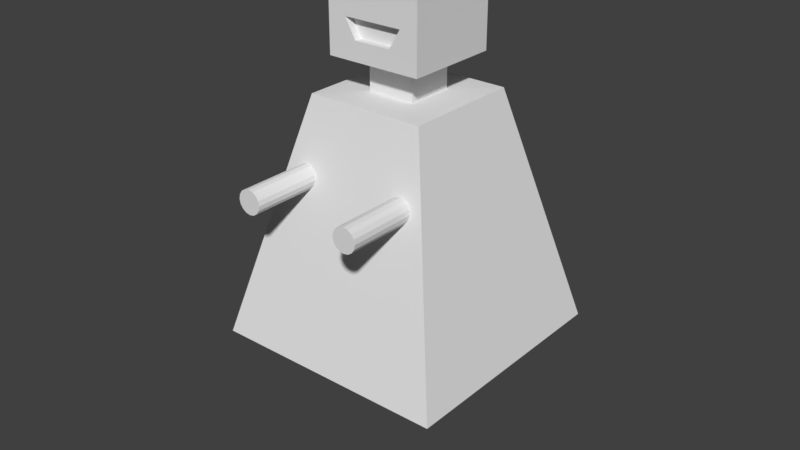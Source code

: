 # Source: Enemy.blend  (saved by Blender 2.77.0; exported with 4.5.12 LTS)
import bpy
from mathutils import Matrix  # noqa: F401  (used for matrix-valued properties, if any)

bpy.ops.wm.read_factory_settings(use_empty=True)
scene = bpy.context.scene
scene.name = 'Scene'

# ---- collections
col_collection_1 = bpy.data.collections.new('Collection 1'); scene.collection.children.link(col_collection_1)
col_collection_2 = bpy.data.collections.new('Collection 2'); scene.collection.children.link(col_collection_2)
col_collection_2.hide_render = True
col_collection_2.hide_viewport = True

# ---- materials (node trees are filled in below, after node groups)
mat_material = bpy.data.materials.new('Material')
mat_material.alpha_threshold = 0.0
mat_material.use_transparent_shadow = False
mat_material.roughness = 0.5
mat_material.line_color = (0.0, 0.0, 0.0, 1.0)

# ---- material node trees

# ---- world
world_world = bpy.data.worlds.new('World'); scene.world = world_world
world_world.color = (0.05088, 0.05088, 0.05088)
world_world.use_sun_shadow = False
world_world.sun_shadow_jitter_overblur = 0.0
world_world.cycles.sampling_method = 'MANUAL'

# ---- meshes
me_cube_002 = bpy.data.meshes.new('Cube.002')
me_cube_002.from_pydata([(-0.2843, -0.1787, 1.137), (-0.2843, -0.9909, 1.137), (-0.2905, -0.1787, 1.106), (-0.2905, -0.9909, 1.106), (-0.3081, -0.1787, 1.08), (-0.3081, -0.9909, 1.08), (-0.3344, -0.1787, 1.062), (-0.3344, -0.9909, 1.062), (-0.3655, -0.1787, 1.056), (-0.3655, -0.9909, 1.056), (-0.3966, -0.1787, 1.062), (-0.3966, -0.9909, 1.062), (-0.4229, -0.1787, 1.08), (-0.4229, -0.9909, 1.08), (-0.4406, -0.1787, 1.106), (-0.4406, -0.9909, 1.106), (-0.4467, -0.1787, 1.137), (-0.4467, -0.9909, 1.137), (-0.4406, -0.1787, 1.168), (-0.4406, -0.9909, 1.168), (-0.4229, -0.1787, 1.195), (-0.4229, -0.9909, 1.195), (-0.3966, -0.1787, 1.212), (-0.3966, -0.9909, 1.212), (-0.3655, -0.1787, 1.218), (-0.3655, -0.9909, 1.218), (-0.3344, -0.1787, 1.212), (-0.3344, -0.9909, 1.212), (-0.3081, -0.1787, 1.195), (-0.3081, -0.9909, 1.195), (-0.2905, -0.1787, 1.168), (-0.2905, -0.9909, 1.168)], [], [(0, 1, 3, 2), (2, 3, 5, 4), (4, 5, 7, 6), (6, 7, 9, 8), (8, 9, 11, 10), (10, 11, 13, 12), (12, 13, 15, 14), (14, 15, 17, 16), (16, 17, 19, 18), (18, 19, 21, 20), (20, 21, 23, 22), (22, 23, 25, 24), (24, 25, 27, 26), (26, 27, 29, 28), (3, 1, 31, 29, 27, 25, 23, 21, 19, 17, 15, 13, 11, 9, 7, 5), (28, 29, 31, 30), (30, 31, 1, 0), (0, 2, 4, 6, 8, 10, 12, 14, 16, 18, 20, 22, 24, 26, 28, 30)])
_uv = me_cube_002.uv_layers.new(name='UVMap')
_uv.uv.foreach_set('vector', [0.1179, 0.06582, 0.1135, 0.1207, 0.1114, 0.1205, 0.1158, 0.06565, 0.1158, 0.06565, 0.1114, 0.1205, 0.1092, 0.1204, 0.1136, 0.06548, 0.1136, 0.06548, 0.1092, 0.1204, 0.1071, 0.1202, 0.1115, 0.06531, 0.1115, 0.06531, 0.1071, 0.1202, 0.1049, 0.12, 0.1093, 0.06514, 0.1093, 0.06514, 0.1049, 0.12, 0.1028, 0.1199, 0.1072, 0.06496, 0.1415, 0.06771, 0.1371, 0.1226, 0.1349, 0.1224, 0.1393, 0.06754, 0.1393, 0.06754, 0.1349, 0.1224, 0.1328, 0.1223, 0.1372, 0.06737, 0.1372, 0.06737, 0.1328, 0.1223, 0.1306, 0.1221, 0.135, 0.0672, 0.135, 0.0672, 0.1306, 0.1221, 0.1285, 0.1219, 0.1329, 0.06703, 0.1329, 0.06703, 0.1285, 0.1219, 0.1263, 0.1217, 0.1307, 0.06685, 0.1307, 0.06685, 0.1263, 0.1217, 0.1242, 0.1216, 0.1286, 0.06668, 0.1286, 0.06668, 0.1242, 0.1216, 0.1221, 0.1214, 0.1265, 0.06651, 0.1265, 0.06651, 0.1221, 0.1214, 0.1199, 0.1212, 0.1243, 0.06634, 0.1243, 0.06634, 0.1199, 0.1212, 0.1178, 0.1211, 0.1222, 0.06617, 0.1032, 0.1894, 0.1011, 0.1892, 0.09915, 0.1882, 0.09776, 0.1866, 0.09709, 0.1846, 0.09727, 0.1824, 0.09824, 0.1805, 0.09988, 0.1791, 0.1019, 0.1785, 0.1041, 0.1786, 0.106, 0.1796, 0.1074, 0.1812, 0.108, 0.1833, 0.1079, 0.1854, 0.1069, 0.1873, 0.1052, 0.1887, 0.1222, 0.06617, 0.1178, 0.1211, 0.1156, 0.1209, 0.12, 0.066, 0.12, 0.066, 0.1156, 0.1209, 0.1135, 0.1207, 0.1179, 0.06582, 0.1296, 0.1917, 0.1276, 0.1923, 0.1254, 0.1921, 0.1235, 0.1912, 0.1221, 0.1895, 0.1215, 0.1875, 0.1216, 0.1854, 0.1226, 0.1834, 0.1242, 0.182, 0.1263, 0.1814, 0.1284, 0.1816, 0.1303, 0.1825, 0.1317, 0.1842, 0.1324, 0.1862, 0.1322, 0.1884, 0.1312, 0.1903])
me_cube_002.materials.append(mat_material)
me_cube_002.use_remesh_preserve_volume = False
me_cube_002.use_remesh_preserve_attributes = False
me_cube_002.use_mirror_vertex_groups = False
me_cube_002.update()
me_cube_000 = bpy.data.meshes.new('Cube.000')
me_cube_000.from_pydata([(0.4467, -0.1787, 1.137), (0.4467, -0.9909, 1.137), (0.4406, -0.1787, 1.106), (0.4406, -0.9909, 1.106), (0.4229, -0.1787, 1.08), (0.4229, -0.9909, 1.08), (0.3966, -0.1787, 1.062), (0.3966, -0.9909, 1.062), (0.3655, -0.1787, 1.056), (0.3655, -0.9909, 1.056), (0.3344, -0.1787, 1.062), (0.3344, -0.9909, 1.062), (0.3081, -0.1787, 1.08), (0.3081, -0.9909, 1.08), (0.2905, -0.1787, 1.106), (0.2905, -0.9909, 1.106), (0.2843, -0.1787, 1.137), (0.2843, -0.9909, 1.137), (0.2905, -0.1787, 1.168), (0.2905, -0.9909, 1.168), (0.3081, -0.1787, 1.195), (0.3081, -0.9909, 1.195), (0.3344, -0.1787, 1.212), (0.3344, -0.9909, 1.212), (0.3655, -0.1787, 1.218), (0.3655, -0.9909, 1.218), (0.3966, -0.1787, 1.212), (0.3966, -0.9909, 1.212), (0.4229, -0.1787, 1.195), (0.4229, -0.9909, 1.195), (0.4406, -0.1787, 1.168), (0.4406, -0.9909, 1.168)], [], [(0, 1, 3, 2), (2, 3, 5, 4), (4, 5, 7, 6), (6, 7, 9, 8), (8, 9, 11, 10), (10, 11, 13, 12), (12, 13, 15, 14), (14, 15, 17, 16), (16, 17, 19, 18), (18, 19, 21, 20), (20, 21, 23, 22), (22, 23, 25, 24), (24, 25, 27, 26), (26, 27, 29, 28), (3, 1, 31, 29, 27, 25, 23, 21, 19, 17, 15, 13, 11, 9, 7, 5), (28, 29, 31, 30), (30, 31, 1, 0), (0, 2, 4, 6, 8, 10, 12, 14, 16, 18, 20, 22, 24, 26, 28, 30)])
_uv = me_cube_000.uv_layers.new(name='UVMap')
_uv.uv.foreach_set('vector', [0.1306, 0.1224, 0.1263, 0.1773, 0.1241, 0.1771, 0.1285, 0.1222, 0.1285, 0.1222, 0.1241, 0.1771, 0.122, 0.1769, 0.1263, 0.122, 0.1263, 0.122, 0.122, 0.1769, 0.1198, 0.1767, 0.1242, 0.1219, 0.1242, 0.1219, 0.1198, 0.1767, 0.1177, 0.1766, 0.1221, 0.1217, 0.1221, 0.1217, 0.1177, 0.1766, 0.1155, 0.1764, 0.1199, 0.1215, 0.1199, 0.1215, 0.1155, 0.1764, 0.1134, 0.1762, 0.1178, 0.1213, 0.1178, 0.1213, 0.1134, 0.1762, 0.1113, 0.1761, 0.1156, 0.1212, 0.1156, 0.1212, 0.1113, 0.1761, 0.1091, 0.1759, 0.1135, 0.121, 0.1135, 0.121, 0.1091, 0.1759, 0.107, 0.1757, 0.1114, 0.1208, 0.1114, 0.1208, 0.107, 0.1757, 0.1048, 0.1756, 0.1092, 0.1207, 0.1092, 0.1207, 0.1048, 0.1756, 0.1027, 0.1754, 0.1071, 0.1205, 0.1071, 0.1205, 0.1027, 0.1754, 0.1006, 0.1752, 0.1049, 0.1203, 0.1049, 0.1203, 0.1006, 0.1752, 0.09841, 0.175, 0.1028, 0.1201, 0.1371, 0.1229, 0.1327, 0.1778, 0.1305, 0.1776, 0.1349, 0.1227, 0.1287, 0.2027, 0.1267, 0.2034, 0.1245, 0.2032, 0.1226, 0.2022, 0.1212, 0.2006, 0.1206, 0.1985, 0.1207, 0.1964, 0.1217, 0.1945, 0.1234, 0.1931, 0.1254, 0.1924, 0.1275, 0.1926, 0.1295, 0.1936, 0.1308, 0.1952, 0.1315, 0.1973, 0.1313, 0.1994, 0.1304, 0.2013, 0.1349, 0.1227, 0.1305, 0.1776, 0.1284, 0.1774, 0.1328, 0.1225, 0.1328, 0.1225, 0.1284, 0.1774, 0.1263, 0.1773, 0.1306, 0.1224, 0.1121, 0.1901, 0.1102, 0.1891, 0.1088, 0.1875, 0.1081, 0.1854, 0.1083, 0.1833, 0.1093, 0.1814, 0.1109, 0.18, 0.113, 0.1793, 0.1151, 0.1795, 0.117, 0.1805, 0.1184, 0.1821, 0.1191, 0.1842, 0.1189, 0.1863, 0.1179, 0.1882, 0.1163, 0.1896, 0.1142, 0.1903])
me_cube_000.materials.append(mat_material)
me_cube_000.use_remesh_preserve_volume = False
me_cube_000.use_remesh_preserve_attributes = False
me_cube_000.use_mirror_vertex_groups = False
me_cube_000.update()
me_cube_001 = bpy.data.meshes.new('Cube.001')
me_cube_001.from_pydata([(-0.1624, 0.1625, 1.855), (0.1625, 0.1625, 1.855), (-0.1624, -0.1624, 1.855), (0.1625, -0.1624, 1.855), (-0.3249, 0.3249, 1.857), (-0.3249, 0.3249, 2.507), (0.3249, 0.3249, 1.857), (0.3249, 0.3249, 2.507), (-0.3249, -0.3249, 1.857), (-0.3249, -0.3249, 2.507), (0.3249, -0.3249, 1.857), (0.3249, -0.3249, 2.507), (0.2018, -0.3249, 2.507), (-0.2018, -0.3249, 2.507), (-0.2018, -0.3249, 2.439), (0.2018, -0.3249, 2.439), (-0.2018, -0.3249, 2.277), (0.2018, -0.3249, 2.277), (-0.2018, -0.3249, 2.114), (0.2018, -0.3249, 2.114), (-0.2018, -0.2575, 2.439), (0.2018, -0.2575, 2.439), (-0.2018, -0.2575, 2.277), (0.2018, -0.2575, 2.277), (0.1267, -0.3249, 1.985), (-0.1267, -0.3249, 1.985), (-0.2018, -0.2713, 2.114), (0.2018, -0.2713, 2.114), (0.1267, -0.2713, 1.985), (-0.1267, -0.2713, 1.985), (0.8122, -0.8122, 3.228e-08), (-0.8123, -0.8123, 4.002e-07), (-0.8123, 0.8123, 2.776e-07), (0.8123, 0.8122, -9.037e-08), (0.4061, -0.4061, 1.625), (-0.4061, -0.4061, 1.625), (-0.4061, 0.4061, 1.625), (0.4061, 0.4061, 1.625), (-0.1624, 0.1625, 1.629), (0.1625, 0.1625, 1.629), (-0.1624, -0.1624, 1.629), (0.1625, -0.1624, 1.629)], [], [(2, 0, 1, 3), (5, 7, 6, 4), (7, 5, 9, 13, 12, 11), (2, 8, 4, 0), (17, 16, 18, 19), (14, 16, 22, 20), (12, 13, 14, 15), (1, 6, 10, 3), (21, 20, 22, 23), (17, 15, 21, 23), (16, 17, 23, 22), (15, 14, 20, 21), (0, 4, 6, 1), (24, 19, 27, 28), (27, 26, 29, 28), (19, 18, 26, 27), (18, 25, 29, 26), (25, 24, 28, 29), (30, 31, 32, 33), (36, 35, 40, 38), (30, 34, 35, 31), (31, 35, 36, 32), (32, 36, 37, 33), (34, 30, 33, 37), (37, 36, 38, 39), (2, 40, 41, 3), (1, 39, 38, 0), (0, 38, 40, 2), (3, 41, 39, 1), (34, 37, 39, 41), (35, 34, 41, 40), (3, 10, 8, 2), (24, 10, 11, 12, 15, 17, 19), (10, 24, 25, 8), (9, 8, 25, 18, 16, 14, 13), (9, 5, 4, 8), (7, 11, 10, 6)])
_uv = me_cube_001.uv_layers.new(name='UVMap')
_uv.uv.foreach_set('vector', [0.4174, 0.207, 0.3678, 0.207, 0.3678, 0.1575, 0.4174, 0.1575, 0.5497, 0.1036, 0.6244, 0.1036, 0.6244, 0.1783, 0.5497, 0.1783, 0.589, 0.2045, 0.589, 0.07203, 0.7214, 0.07203, 0.7237, 0.2044, 0.7214, 0.2045, 0.7214, 0.2045, 0.7353, 0.789, 0.7685, 0.8222, 0.6355, 0.8222, 0.6688, 0.789, 0.6451, 0.1931, 0.6008, 0.1931, 0.6008, 0.1753, 0.6451, 0.1753, 0.3658, 0.1162, 0.3658, 0.08297, 0.3796, 0.08297, 0.3796, 0.1162, 0.6588, 0.1982, 0.6146, 0.1982, 0.6146, 0.1908, 0.6588, 0.1908, 0.03366, 0.8546, 0.0004134, 0.8214, 0.1334, 0.8214, 0.1002, 0.8546, 0.7033, 1.0, 0.375, 1.0, 0.3752, 0.8907, 0.7032, 0.8906, 0.3942, 0.08297, 0.3942, 0.1162, 0.3804, 0.1162, 0.3804, 0.08297, 0.2884, 0.1328, 0.371, 0.1328, 0.371, 0.1466, 0.2884, 0.1466, 0.4546, 0.1571, 0.372, 0.1571, 0.372, 0.1433, 0.4546, 0.1433, 0.1675, 0.8255, 0.1342, 0.7922, 0.2672, 0.7922, 0.234, 0.8255, 0.3935, 0.1442, 0.3935, 0.1747, 0.3825, 0.1747, 0.3825, 0.1442, 0.008641, 0.8971, 0.3157, 0.8967, 0.2634, 1.0, 0.06076, 1.0, 0.4305, 0.1545, 0.3479, 0.1545, 0.3479, 0.1435, 0.4305, 0.1435, 0.3943, 0.1747, 0.3943, 0.1442, 0.4053, 0.1442, 0.4053, 0.1747, 0.3752, 0.1753, 0.427, 0.1753, 0.427, 0.1863, 0.3752, 0.1863, 0.6811, 0.08958, 0.6811, 0.1282, 0.6425, 0.1282, 0.6425, 0.08958, 0.5476, 0.102, 0.6271, 0.102, 0.6033, 0.1259, 0.5714, 0.1259, 0.6036, 0.08958, 0.5939, 0.1294, 0.5746, 0.1294, 0.565, 0.08958, 0.6424, 0.08958, 0.6327, 0.1294, 0.6134, 0.1294, 0.6037, 0.08958, 0.6037, 0.1694, 0.6134, 0.1295, 0.6327, 0.1295, 0.6424, 0.1694, 0.5746, 0.1694, 0.565, 0.1295, 0.6036, 0.1295, 0.5939, 0.1694, 0.6271, 0.1744, 0.5476, 0.1744, 0.5714, 0.1505, 0.6033, 0.1505, 0.2811, 0.1391, 0.2811, 0.1047, 0.3306, 0.1047, 0.3306, 0.1391, 0.435, 0.08596, 0.435, 0.1203, 0.3855, 0.1203, 0.3855, 0.08596, 0.3867, 0.158, 0.3867, 0.1236, 0.4363, 0.1236, 0.4363, 0.158, 0.435, 0.05098, 0.435, 0.08534, 0.3855, 0.08534, 0.3855, 0.05098, 0.707, 0.1501, 0.6275, 0.1501, 0.6514, 0.1263, 0.6832, 0.1263, 0.5476, 0.1263, 0.6271, 0.1263, 0.6033, 0.1501, 0.5714, 0.1501, 0.4011, 0.7922, 0.4344, 0.8254, 0.3014, 0.8254, 0.3346, 0.7922, 0.6766, 0.1641, 0.6981, 0.1502, 0.6981, 0.2206, 0.6847, 0.2206, 0.6713, 0.1803, 0.672, 0.18, 0.6727, 0.1798, 0.6875, 0.184, 0.6657, 0.1981, 0.6379, 0.1981, 0.7041, 0.1819, 0.6741, 0.1492, 0.6722, 0.07876, 0.6941, 0.09212, 0.6984, 0.1077, 0.6889, 0.1492, 0.6882, 0.149, 0.6875, 0.1488, 0.6961, 0.1158, 0.6214, 0.1158, 0.6214, 0.04111, 0.6961, 0.04111, 0.6214, 0.1911, 0.6214, 0.1163, 0.6961, 0.1163, 0.6961, 0.1911])
me_cube_001.materials.append(mat_material)
me_cube_001.use_remesh_preserve_volume = False
me_cube_001.use_remesh_preserve_attributes = False
me_cube_001.use_mirror_vertex_groups = False
me_cube_001.update()
me_cube = bpy.data.meshes.new('Cube')
me_cube.from_pydata([(-0.8327, -0.8327, -1.0), (-0.3325, -0.3325, 1.5), (-0.8327, 0.8327, -1.0), (-0.3325, 0.3325, 1.5), (0.8327, -0.8327, -1.0), (0.3325, -0.3325, 1.5), (0.8327, 0.8327, -1.0), (0.3325, 0.3325, 1.5)], [], [(1, 3, 2, 0), (3, 7, 6, 2), (7, 5, 4, 6), (5, 1, 0, 4), (0, 2, 6, 4), (5, 7, 3, 1)])
me_cube.use_remesh_preserve_volume = False
me_cube.use_remesh_preserve_attributes = False
me_cube.use_mirror_vertex_groups = False
me_cube.update()

# ---- objects
ob_right = bpy.data.objects.new('Right', me_cube_002)
ob_left = bpy.data.objects.new('Left', me_cube_000)
ob_mainbody = bpy.data.objects.new('MainBody', me_cube_001)
ob_collider = bpy.data.objects.new('Collider', me_cube)

# ---- transforms, parenting, visibility, modifiers, constraints
ob_right.location = (0.0, 8.941e-08, -7.105e-15)
ob_right.lineart.crease_threshold = 0.0
ob_left.location = (0.0, 8.941e-08, -7.105e-15)
ob_left.lineart.crease_threshold = 0.0
ob_mainbody.location = (0.0, 8.941e-08, -7.105e-15)
ob_mainbody.lineart.crease_threshold = 0.0
ob_collider.location = (0.0, 8.941e-08, 1.0)
ob_collider.lineart.crease_threshold = 0.0

# ---- collection membership
col_collection_1.objects.link(ob_right)
col_collection_1.objects.link(ob_left)
col_collection_1.objects.link(ob_mainbody)
col_collection_2.objects.link(ob_collider)

# ---- scene / render settings (as saved in the file)
scene.frame_start = 1; scene.frame_end = 250; scene.frame_set(1)
scene.render.engine = 'BLENDER_EEVEE_NEXT'
scene.render.resolution_percentage = 50
scene.render.dither_intensity = 0.0
scene.cycles.use_denoising = False
scene.cycles.samples = 128
scene.cycles.sampling_pattern = 'TABULATED_SOBOL'
scene.cycles.light_sampling_threshold = 0.0
scene.cycles.use_adaptive_sampling = False
scene.cycles.use_light_tree = False
scene.cycles.blur_glossy = 0.0
scene.cycles.sample_clamp_indirect = 0.0
scene.view_settings.view_transform = 'Standard'
bpy.context.view_layer.update()

# ---- added for rendering (the .blend has no active camera and no usable light): camera, sun
cam_auto = bpy.data.cameras.new('AutoCamera')
cam_auto.lens = 50.0
cam_auto.sensor_width = 36.0
cam_auto.clip_end = 1000.0
ob_auto_camera = bpy.data.objects.new('AutoCamera', cam_auto)
scene.collection.objects.link(ob_auto_camera)
ob_auto_camera.location = (3.96833, -4.84111, 3.928)
ob_auto_camera.rotation_euler = (1.09748, -7.21219e-08, 0.694738)
scene.camera = ob_auto_camera
light_auto_sun = bpy.data.lights.new('AutoSun', 'SUN')
light_auto_sun.energy = 3.0
light_auto_sun.angle = 0.0523599
ob_auto_sun = bpy.data.objects.new('AutoSun', light_auto_sun)
scene.collection.objects.link(ob_auto_sun)
ob_auto_sun.rotation_euler = (0.872665, 0.174533, 0.523599)
bpy.context.view_layer.update()

